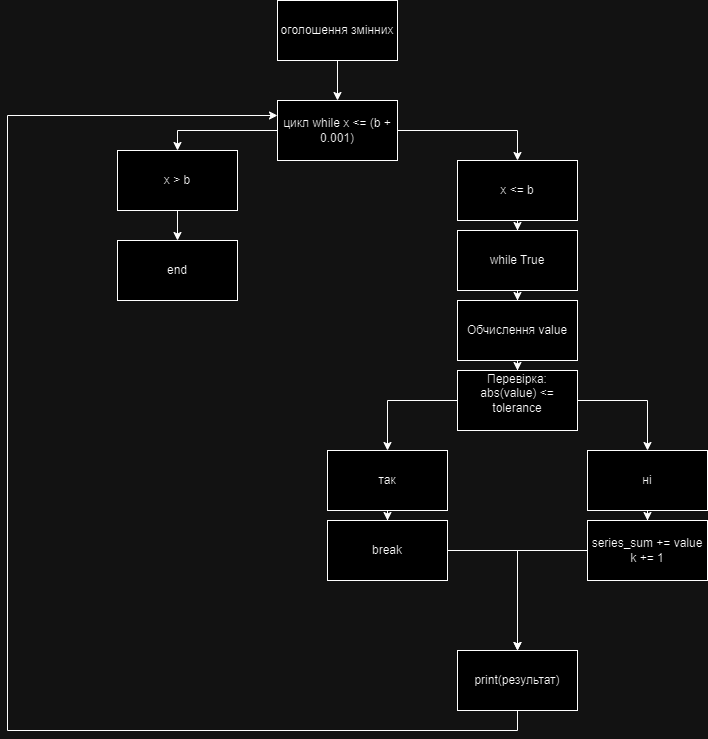

The diagram above was exported from draw.io. Its source (the exported page's mxGraphModel, read from the mxfile embedded in the PNG):
<mxGraphModel dx="1050" dy="557" grid="1" gridSize="10" guides="1" tooltips="1" connect="1" arrows="1" fold="1" page="1" pageScale="1" pageWidth="850" pageHeight="1100" math="0" shadow="0">
  <root>
    <mxCell id="0" />
    <mxCell id="1" parent="0" />
    <mxCell id="EENsMA4kSER_XlHQ1oke-6" value="" style="edgeStyle=orthogonalEdgeStyle;rounded=0;orthogonalLoop=1;jettySize=auto;html=1;" edge="1" parent="1" source="EENsMA4kSER_XlHQ1oke-1" target="EENsMA4kSER_XlHQ1oke-5">
      <mxGeometry relative="1" as="geometry" />
    </mxCell>
    <mxCell id="EENsMA4kSER_XlHQ1oke-1" value="оголошення змінних" style="rounded=0;whiteSpace=wrap;html=1;" vertex="1" parent="1">
      <mxGeometry x="340" y="270" width="120" height="60" as="geometry" />
    </mxCell>
    <mxCell id="EENsMA4kSER_XlHQ1oke-9" value="" style="edgeStyle=orthogonalEdgeStyle;rounded=0;orthogonalLoop=1;jettySize=auto;html=1;" edge="1" parent="1" source="EENsMA4kSER_XlHQ1oke-5" target="EENsMA4kSER_XlHQ1oke-7">
      <mxGeometry relative="1" as="geometry">
        <Array as="points">
          <mxPoint x="240" y="400" />
        </Array>
      </mxGeometry>
    </mxCell>
    <mxCell id="EENsMA4kSER_XlHQ1oke-11" value="" style="edgeStyle=orthogonalEdgeStyle;rounded=0;orthogonalLoop=1;jettySize=auto;html=1;" edge="1" parent="1" source="EENsMA4kSER_XlHQ1oke-5" target="EENsMA4kSER_XlHQ1oke-10">
      <mxGeometry relative="1" as="geometry">
        <Array as="points">
          <mxPoint x="580" y="400" />
        </Array>
      </mxGeometry>
    </mxCell>
    <mxCell id="EENsMA4kSER_XlHQ1oke-5" value="цикл while&amp;nbsp;x &amp;lt;= (b + 0.001)" style="rounded=0;whiteSpace=wrap;html=1;" vertex="1" parent="1">
      <mxGeometry x="340" y="370" width="120" height="60" as="geometry" />
    </mxCell>
    <mxCell id="EENsMA4kSER_XlHQ1oke-13" value="" style="edgeStyle=orthogonalEdgeStyle;rounded=0;orthogonalLoop=1;jettySize=auto;html=1;" edge="1" parent="1" source="EENsMA4kSER_XlHQ1oke-7" target="EENsMA4kSER_XlHQ1oke-12">
      <mxGeometry relative="1" as="geometry" />
    </mxCell>
    <mxCell id="EENsMA4kSER_XlHQ1oke-7" value="x &amp;gt; b" style="rounded=0;whiteSpace=wrap;html=1;" vertex="1" parent="1">
      <mxGeometry x="180" y="420" width="120" height="60" as="geometry" />
    </mxCell>
    <mxCell id="EENsMA4kSER_XlHQ1oke-21" value="" style="edgeStyle=orthogonalEdgeStyle;rounded=0;orthogonalLoop=1;jettySize=auto;html=1;" edge="1" parent="1" source="EENsMA4kSER_XlHQ1oke-10" target="EENsMA4kSER_XlHQ1oke-20">
      <mxGeometry relative="1" as="geometry" />
    </mxCell>
    <mxCell id="EENsMA4kSER_XlHQ1oke-10" value="x &amp;lt;= b" style="rounded=0;whiteSpace=wrap;html=1;" vertex="1" parent="1">
      <mxGeometry x="520" y="430" width="120" height="60" as="geometry" />
    </mxCell>
    <mxCell id="EENsMA4kSER_XlHQ1oke-12" value="end" style="rounded=0;whiteSpace=wrap;html=1;" vertex="1" parent="1">
      <mxGeometry x="180" y="510" width="120" height="60" as="geometry" />
    </mxCell>
    <mxCell id="EENsMA4kSER_XlHQ1oke-25" value="" style="edgeStyle=orthogonalEdgeStyle;rounded=0;orthogonalLoop=1;jettySize=auto;html=1;" edge="1" parent="1" source="EENsMA4kSER_XlHQ1oke-20" target="EENsMA4kSER_XlHQ1oke-24">
      <mxGeometry relative="1" as="geometry" />
    </mxCell>
    <mxCell id="EENsMA4kSER_XlHQ1oke-20" value="while True" style="rounded=0;whiteSpace=wrap;html=1;" vertex="1" parent="1">
      <mxGeometry x="520" y="500" width="120" height="60" as="geometry" />
    </mxCell>
    <mxCell id="EENsMA4kSER_XlHQ1oke-30" value="" style="edgeStyle=orthogonalEdgeStyle;rounded=0;orthogonalLoop=1;jettySize=auto;html=1;" edge="1" parent="1" source="EENsMA4kSER_XlHQ1oke-24" target="EENsMA4kSER_XlHQ1oke-28">
      <mxGeometry relative="1" as="geometry" />
    </mxCell>
    <mxCell id="EENsMA4kSER_XlHQ1oke-24" value="Обчислення value" style="rounded=0;whiteSpace=wrap;html=1;" vertex="1" parent="1">
      <mxGeometry x="520" y="570" width="120" height="60" as="geometry" />
    </mxCell>
    <mxCell id="EENsMA4kSER_XlHQ1oke-36" value="" style="edgeStyle=orthogonalEdgeStyle;rounded=0;orthogonalLoop=1;jettySize=auto;html=1;" edge="1" parent="1" source="EENsMA4kSER_XlHQ1oke-28" target="EENsMA4kSER_XlHQ1oke-35">
      <mxGeometry relative="1" as="geometry" />
    </mxCell>
    <mxCell id="EENsMA4kSER_XlHQ1oke-38" value="" style="edgeStyle=orthogonalEdgeStyle;rounded=0;orthogonalLoop=1;jettySize=auto;html=1;" edge="1" parent="1" source="EENsMA4kSER_XlHQ1oke-28" target="EENsMA4kSER_XlHQ1oke-37">
      <mxGeometry relative="1" as="geometry" />
    </mxCell>
    <mxCell id="EENsMA4kSER_XlHQ1oke-28" value="&#10;Перевірка: abs(value) &amp;lt;= tolerance&#10;&#10;" style="rounded=0;whiteSpace=wrap;html=1;" vertex="1" parent="1">
      <mxGeometry x="520" y="640" width="120" height="60" as="geometry" />
    </mxCell>
    <mxCell id="EENsMA4kSER_XlHQ1oke-40" value="" style="edgeStyle=orthogonalEdgeStyle;rounded=0;orthogonalLoop=1;jettySize=auto;html=1;" edge="1" parent="1" source="EENsMA4kSER_XlHQ1oke-35" target="EENsMA4kSER_XlHQ1oke-39">
      <mxGeometry relative="1" as="geometry" />
    </mxCell>
    <mxCell id="EENsMA4kSER_XlHQ1oke-35" value="так" style="rounded=0;whiteSpace=wrap;html=1;" vertex="1" parent="1">
      <mxGeometry x="390" y="720" width="120" height="60" as="geometry" />
    </mxCell>
    <mxCell id="EENsMA4kSER_XlHQ1oke-42" value="" style="edgeStyle=orthogonalEdgeStyle;rounded=0;orthogonalLoop=1;jettySize=auto;html=1;" edge="1" parent="1" source="EENsMA4kSER_XlHQ1oke-37" target="EENsMA4kSER_XlHQ1oke-41">
      <mxGeometry relative="1" as="geometry" />
    </mxCell>
    <mxCell id="EENsMA4kSER_XlHQ1oke-37" value="ні" style="rounded=0;whiteSpace=wrap;html=1;" vertex="1" parent="1">
      <mxGeometry x="650" y="720" width="120" height="60" as="geometry" />
    </mxCell>
    <mxCell id="EENsMA4kSER_XlHQ1oke-44" value="" style="edgeStyle=orthogonalEdgeStyle;rounded=0;orthogonalLoop=1;jettySize=auto;html=1;" edge="1" parent="1" source="EENsMA4kSER_XlHQ1oke-39" target="EENsMA4kSER_XlHQ1oke-43">
      <mxGeometry relative="1" as="geometry" />
    </mxCell>
    <mxCell id="EENsMA4kSER_XlHQ1oke-39" value="break" style="rounded=0;whiteSpace=wrap;html=1;" vertex="1" parent="1">
      <mxGeometry x="390" y="790" width="120" height="60" as="geometry" />
    </mxCell>
    <mxCell id="EENsMA4kSER_XlHQ1oke-46" value="" style="edgeStyle=orthogonalEdgeStyle;rounded=0;orthogonalLoop=1;jettySize=auto;html=1;" edge="1" parent="1" source="EENsMA4kSER_XlHQ1oke-41" target="EENsMA4kSER_XlHQ1oke-45">
      <mxGeometry relative="1" as="geometry" />
    </mxCell>
    <mxCell id="EENsMA4kSER_XlHQ1oke-41" value="series_sum += value k += 1" style="rounded=0;whiteSpace=wrap;html=1;" vertex="1" parent="1">
      <mxGeometry x="650" y="790" width="120" height="60" as="geometry" />
    </mxCell>
    <mxCell id="EENsMA4kSER_XlHQ1oke-43" value="break" style="rounded=0;whiteSpace=wrap;html=1;" vertex="1" parent="1">
      <mxGeometry x="520" y="920" width="120" height="60" as="geometry" />
    </mxCell>
    <mxCell id="EENsMA4kSER_XlHQ1oke-47" style="edgeStyle=orthogonalEdgeStyle;rounded=0;orthogonalLoop=1;jettySize=auto;html=1;exitX=0.5;exitY=1;exitDx=0;exitDy=0;entryX=0;entryY=0.25;entryDx=0;entryDy=0;" edge="1" parent="1" source="EENsMA4kSER_XlHQ1oke-45" target="EENsMA4kSER_XlHQ1oke-5">
      <mxGeometry relative="1" as="geometry">
        <Array as="points">
          <mxPoint x="580" y="1000" />
          <mxPoint x="70" y="1000" />
          <mxPoint x="70" y="385" />
        </Array>
      </mxGeometry>
    </mxCell>
    <mxCell id="EENsMA4kSER_XlHQ1oke-45" value="print(результат)" style="rounded=0;whiteSpace=wrap;html=1;" vertex="1" parent="1">
      <mxGeometry x="520" y="920" width="120" height="60" as="geometry" />
    </mxCell>
  </root>
</mxGraphModel>